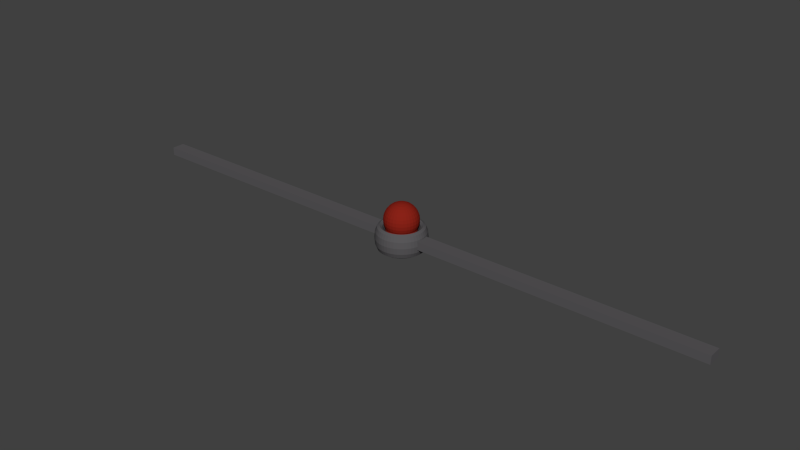 # Source: rotating_bar.blend  (saved by Blender 2.68.0; exported with 4.5.12 LTS)
import bpy
from mathutils import Matrix  # noqa: F401  (used for matrix-valued properties, if any)

bpy.ops.wm.read_factory_settings(use_empty=True)
scene = bpy.context.scene
scene.name = 'Scene'

# ---- collections
col_collection_1 = bpy.data.collections.new('Collection 1'); scene.collection.children.link(col_collection_1)

# ---- materials (node trees are filled in below, after node groups)
mat_material_001 = bpy.data.materials.new('Material.001')
mat_material_001.alpha_threshold = 0.0
mat_material_001.use_transparent_shadow = False
mat_material_001.diffuse_color = (0.1011, 0.0973, 0.1025, 1.0)
mat_material_001.roughness = 0.5
mat_material_001.line_color = (0.0, 0.0, 0.0, 1.0)
mat_material_003 = bpy.data.materials.new('Material.003')
mat_material_003.alpha_threshold = 0.0
mat_material_003.use_transparent_shadow = False
mat_material_003.diffuse_color = (0.2529, 0.01614, 0.008973, 1.0)
mat_material_003.roughness = 0.5
mat_material_003.line_color = (0.0, 0.0, 0.0, 1.0)

# ---- material node trees

# ---- world
world_world = bpy.data.worlds.new('World'); scene.world = world_world
world_world.color = (0.05088, 0.05088, 0.05088)
world_world.use_sun_shadow = False
world_world.sun_shadow_jitter_overblur = 0.0
world_world.cycles.sampling_method = 'MANUAL'
world_world.cycles.sample_map_resolution = 256

# ---- meshes
me_cube_001 = bpy.data.meshes.new('Cube.001')
me_cube_001.from_pydata([(-2.255, -0.1427, -0.08958), (-2.255, 0.1427, -0.08958), (2.255, 0.1427, -0.08958), (2.255, -0.1427, -0.08958), (-2.255, -0.1427, 0.08958), (-2.255, 0.1427, 0.08958), (2.255, 0.1427, 0.08958), (2.255, -0.1427, 0.08958)], [], [(4, 5, 1, 0), (5, 6, 2, 1), (6, 7, 3, 2), (7, 4, 0, 3), (0, 1, 2, 3), (7, 6, 5, 4)])
me_cube_001.materials.append(mat_material_001)
me_cube_001.use_remesh_preserve_volume = False
me_cube_001.use_remesh_preserve_attributes = False
me_cube_001.use_mirror_vertex_groups = False
me_cube_001.update()
me_torus = bpy.data.meshes.new('Torus')
me_torus.from_pydata([(0.5381, 0.0, -0.05973), (0.5237, 0.0, 0.07163), (0.4843, 0.0, 0.1678), (0.4305, 0.0, 0.203), (0.3767, 0.0, 0.1678), (0.3373, 0.0, 0.07163), (0.3229, 0.0, -0.05973), (0.3373, 0.0, -0.1911), (0.3767, 0.0, -0.2872), (0.4305, 0.0, -0.3224), (0.4843, 0.0, -0.2872), (0.5237, 0.0, -0.1911), (0.5335, 0.07024, -0.05973), (0.5192, 0.06836, 0.07163), (0.4802, 0.06321, 0.1678), (0.4268, 0.05619, 0.203), (0.3735, 0.04917, 0.1678), (0.3344, 0.04403, 0.07163), (0.3201, 0.04214, -0.05973), (0.3344, 0.04403, -0.1911), (0.3735, 0.04917, -0.2872), (0.4268, 0.05619, -0.3224), (0.4802, 0.06321, -0.2872), (0.5192, 0.06836, -0.1911), (0.5198, 0.1393, -0.05973), (0.5059, 0.1355, 0.07163), (0.4678, 0.1253, 0.1678), (0.4158, 0.1114, 0.203), (0.3638, 0.09749, 0.1678), (0.3258, 0.0873, 0.07163), (0.3119, 0.08357, -0.05973), (0.3258, 0.0873, -0.1911), (0.3638, 0.09749, -0.2872), (0.4158, 0.1114, -0.3224), (0.4678, 0.1253, -0.2872), (0.5059, 0.1355, -0.1911), (0.4972, 0.2059, -0.05973), (0.4838, 0.2004, 0.07163), (0.4474, 0.1853, 0.1678), (0.3977, 0.1647, 0.203), (0.348, 0.1442, 0.1678), (0.3116, 0.1291, 0.07163), (0.2983, 0.1236, -0.05973), (0.3116, 0.1291, -0.1911), (0.348, 0.1442, -0.2872), (0.3977, 0.1647, -0.3224), (0.4474, 0.1853, -0.2872), (0.4838, 0.2004, -0.1911), (0.466, 0.2691, -0.05973), (0.4535, 0.2619, 0.07163), (0.4194, 0.2422, 0.1678), (0.3728, 0.2152, 0.203), (0.3262, 0.1883, 0.1678), (0.2921, 0.1686, 0.07163), (0.2796, 0.1614, -0.05973), (0.2921, 0.1686, -0.1911), (0.3262, 0.1883, -0.2872), (0.3728, 0.2152, -0.3224), (0.4194, 0.2422, -0.2872), (0.4535, 0.2619, -0.1911), (0.4269, 0.3276, -0.05973), (0.4155, 0.3188, 0.07163), (0.3842, 0.2948, 0.1678), (0.3415, 0.2621, 0.203), (0.2988, 0.2293, 0.1678), (0.2676, 0.2053, 0.07163), (0.2562, 0.1966, -0.05973), (0.2676, 0.2053, -0.1911), (0.2988, 0.2293, -0.2872), (0.3415, 0.2621, -0.3224), (0.3842, 0.2948, -0.2872), (0.4155, 0.3188, -0.1911), (0.3805, 0.3805, -0.05973), (0.3703, 0.3703, 0.07163), (0.3425, 0.3425, 0.1678), (0.3044, 0.3044, 0.203), (0.2664, 0.2664, 0.1678), (0.2385, 0.2385, 0.07163), (0.2283, 0.2283, -0.05973), (0.2385, 0.2385, -0.1911), (0.2664, 0.2664, -0.2872), (0.3044, 0.3044, -0.3224), (0.3425, 0.3425, -0.2872), (0.3703, 0.3703, -0.1911), (0.3276, 0.4269, -0.05973), (0.3188, 0.4155, 0.07163), (0.2948, 0.3842, 0.1678), (0.2621, 0.3415, 0.203), (0.2293, 0.2988, 0.1678), (0.2053, 0.2676, 0.07163), (0.1966, 0.2562, -0.05973), (0.2053, 0.2676, -0.1911), (0.2293, 0.2988, -0.2872), (0.2621, 0.3415, -0.3224), (0.2948, 0.3842, -0.2872), (0.3188, 0.4155, -0.1911), (0.2691, 0.466, -0.05973), (0.2619, 0.4535, 0.07163), (0.2422, 0.4194, 0.1678), (0.2152, 0.3728, 0.203), (0.1883, 0.3262, 0.1678), (0.1686, 0.2921, 0.07163), (0.1614, 0.2796, -0.05973), (0.1686, 0.2921, -0.1911), (0.1883, 0.3262, -0.2872), (0.2152, 0.3728, -0.3224), (0.2422, 0.4194, -0.2872), (0.2619, 0.4535, -0.1911), (0.2059, 0.4972, -0.05973), (0.2004, 0.4838, 0.07163), (0.1853, 0.4474, 0.1678), (0.1647, 0.3977, 0.203), (0.1442, 0.348, 0.1678), (0.1291, 0.3116, 0.07163), (0.1236, 0.2983, -0.05973), (0.1291, 0.3116, -0.1911), (0.1442, 0.348, -0.2872), (0.1647, 0.3977, -0.3224), (0.1853, 0.4474, -0.2872), (0.2004, 0.4838, -0.1911), (0.1393, 0.5198, -0.05973), (0.1355, 0.5059, 0.07163), (0.1253, 0.4678, 0.1678), (0.1114, 0.4158, 0.203), (0.09749, 0.3638, 0.1678), (0.0873, 0.3258, 0.07163), (0.08357, 0.3119, -0.05973), (0.0873, 0.3258, -0.1911), (0.09749, 0.3638, -0.2872), (0.1114, 0.4158, -0.3224), (0.1253, 0.4678, -0.2872), (0.1355, 0.5059, -0.1911), (0.07024, 0.5335, -0.05973), (0.06836, 0.5192, 0.07163), (0.06321, 0.4802, 0.1678), (0.05619, 0.4268, 0.203), (0.04917, 0.3735, 0.1678), (0.04403, 0.3344, 0.07163), (0.04214, 0.3201, -0.05973), (0.04403, 0.3344, -0.1911), (0.04917, 0.3735, -0.2872), (0.05619, 0.4268, -0.3224), (0.06321, 0.4802, -0.2872), (0.06836, 0.5192, -0.1911), (2.566e-08, 0.5381, -0.05973), (5.132e-08, 0.5237, 0.07163), (5.132e-08, 0.4843, 0.1678), (3.849e-08, 0.4305, 0.203), (3.849e-08, 0.3767, 0.1678), (2.566e-08, 0.3373, 0.07163), (3.849e-08, 0.3229, -0.05973), (2.566e-08, 0.3373, -0.1911), (3.849e-08, 0.3767, -0.2872), (3.849e-08, 0.4305, -0.3224), (5.132e-08, 0.4843, -0.2872), (5.132e-08, 0.5237, -0.1911), (-0.07024, 0.5335, -0.05973), (-0.06836, 0.5192, 0.07163), (-0.06321, 0.4802, 0.1678), (-0.05619, 0.4268, 0.203), (-0.04917, 0.3735, 0.1678), (-0.04403, 0.3344, 0.07163), (-0.04214, 0.3201, -0.05973), (-0.04403, 0.3344, -0.1911), (-0.04917, 0.3735, -0.2872), (-0.05619, 0.4268, -0.3224), (-0.06321, 0.4802, -0.2872), (-0.06836, 0.5192, -0.1911), (-0.1393, 0.5198, -0.05973), (-0.1355, 0.5059, 0.07163), (-0.1253, 0.4678, 0.1678), (-0.1114, 0.4158, 0.203), (-0.09749, 0.3638, 0.1678), (-0.0873, 0.3258, 0.07163), (-0.08357, 0.3119, -0.05973), (-0.0873, 0.3258, -0.1911), (-0.09749, 0.3638, -0.2872), (-0.1114, 0.4158, -0.3224), (-0.1253, 0.4678, -0.2872), (-0.1355, 0.5059, -0.1911), (-0.2059, 0.4972, -0.05973), (-0.2004, 0.4838, 0.07163), (-0.1853, 0.4474, 0.1678), (-0.1647, 0.3977, 0.203), (-0.1442, 0.348, 0.1678), (-0.1291, 0.3116, 0.07163), (-0.1236, 0.2983, -0.05973), (-0.1291, 0.3116, -0.1911), (-0.1442, 0.348, -0.2872), (-0.1647, 0.3977, -0.3224), (-0.1853, 0.4474, -0.2872), (-0.2004, 0.4838, -0.1911), (-0.2691, 0.466, -0.05973), (-0.2619, 0.4535, 0.07163), (-0.2422, 0.4194, 0.1678), (-0.2152, 0.3728, 0.203), (-0.1883, 0.3262, 0.1678), (-0.1686, 0.2921, 0.07163), (-0.1614, 0.2796, -0.05973), (-0.1686, 0.2921, -0.1911), (-0.1883, 0.3262, -0.2872), (-0.2152, 0.3728, -0.3224), (-0.2422, 0.4194, -0.2872), (-0.2619, 0.4535, -0.1911), (-0.3276, 0.4269, -0.05973), (-0.3188, 0.4155, 0.07163), (-0.2948, 0.3842, 0.1678), (-0.2621, 0.3415, 0.203), (-0.2293, 0.2988, 0.1678), (-0.2053, 0.2676, 0.07163), (-0.1966, 0.2562, -0.05973), (-0.2053, 0.2676, -0.1911), (-0.2293, 0.2988, -0.2872), (-0.2621, 0.3415, -0.3224), (-0.2948, 0.3842, -0.2872), (-0.3188, 0.4155, -0.1911), (-0.3805, 0.3805, -0.05973), (-0.3703, 0.3703, 0.07163), (-0.3425, 0.3425, 0.1678), (-0.3044, 0.3044, 0.203), (-0.2664, 0.2664, 0.1678), (-0.2385, 0.2385, 0.07163), (-0.2283, 0.2283, -0.05973), (-0.2385, 0.2385, -0.1911), (-0.2664, 0.2664, -0.2872), (-0.3044, 0.3044, -0.3224), (-0.3425, 0.3425, -0.2872), (-0.3703, 0.3703, -0.1911), (-0.4269, 0.3276, -0.05973), (-0.4155, 0.3188, 0.07163), (-0.3842, 0.2948, 0.1678), (-0.3415, 0.2621, 0.203), (-0.2988, 0.2293, 0.1678), (-0.2676, 0.2053, 0.07163), (-0.2562, 0.1966, -0.05973), (-0.2676, 0.2053, -0.1911), (-0.2988, 0.2293, -0.2872), (-0.3415, 0.2621, -0.3224), (-0.3842, 0.2948, -0.2872), (-0.4155, 0.3188, -0.1911), (-0.466, 0.2691, -0.05973), (-0.4535, 0.2619, 0.07163), (-0.4194, 0.2422, 0.1678), (-0.3728, 0.2152, 0.203), (-0.3262, 0.1883, 0.1678), (-0.2921, 0.1686, 0.07163), (-0.2796, 0.1614, -0.05973), (-0.2921, 0.1686, -0.1911), (-0.3262, 0.1883, -0.2872), (-0.3728, 0.2152, -0.3224), (-0.4194, 0.2422, -0.2872), (-0.4535, 0.2619, -0.1911), (-0.4972, 0.2059, -0.05973), (-0.4838, 0.2004, 0.07163), (-0.4474, 0.1853, 0.1678), (-0.3977, 0.1647, 0.203), (-0.348, 0.1442, 0.1678), (-0.3116, 0.1291, 0.07163), (-0.2983, 0.1236, -0.05973), (-0.3116, 0.1291, -0.1911), (-0.348, 0.1442, -0.2872), (-0.3977, 0.1647, -0.3224), (-0.4474, 0.1853, -0.2872), (-0.4838, 0.2004, -0.1911), (-0.5198, 0.1393, -0.05973), (-0.5059, 0.1355, 0.07163), (-0.4678, 0.1253, 0.1678), (-0.4158, 0.1114, 0.203), (-0.3638, 0.09749, 0.1678), (-0.3258, 0.0873, 0.07163), (-0.3119, 0.08357, -0.05973), (-0.3258, 0.0873, -0.1911), (-0.3638, 0.09749, -0.2872), (-0.4158, 0.1114, -0.3224), (-0.4678, 0.1253, -0.2872), (-0.5059, 0.1355, -0.1911), (-0.5335, 0.07024, -0.05973), (-0.5192, 0.06836, 0.07163), (-0.4802, 0.06321, 0.1678), (-0.4268, 0.05619, 0.203), (-0.3735, 0.04917, 0.1678), (-0.3344, 0.04403, 0.07163), (-0.3201, 0.04214, -0.05973), (-0.3344, 0.04403, -0.1911), (-0.3735, 0.04917, -0.2872), (-0.4268, 0.05619, -0.3224), (-0.4802, 0.06321, -0.2872), (-0.5192, 0.06836, -0.1911), (-0.5381, 4.704e-08, -0.05973), (-0.5237, 4.578e-08, 0.07163), (-0.4843, 4.234e-08, 0.1678), (-0.4305, 3.764e-08, 0.203), (-0.3767, 3.293e-08, 0.1678), (-0.3373, 2.949e-08, 0.07163), (-0.3229, 2.823e-08, -0.05973), (-0.3373, 2.949e-08, -0.1911), (-0.3767, 3.293e-08, -0.2872), (-0.4305, 3.764e-08, -0.3224), (-0.4843, 4.234e-08, -0.2872), (-0.5237, 4.578e-08, -0.1911), (-0.5335, -0.07024, -0.05973), (-0.5192, -0.06836, 0.07163), (-0.4802, -0.06321, 0.1678), (-0.4268, -0.05619, 0.203), (-0.3735, -0.04917, 0.1678), (-0.3344, -0.04403, 0.07163), (-0.3201, -0.04214, -0.05973), (-0.3344, -0.04403, -0.1911), (-0.3735, -0.04917, -0.2872), (-0.4268, -0.05619, -0.3224), (-0.4802, -0.06321, -0.2872), (-0.5192, -0.06836, -0.1911), (-0.5198, -0.1393, -0.05973), (-0.5059, -0.1355, 0.07163), (-0.4678, -0.1253, 0.1678), (-0.4158, -0.1114, 0.203), (-0.3638, -0.09749, 0.1678), (-0.3258, -0.0873, 0.07163), (-0.3119, -0.08357, -0.05973), (-0.3258, -0.0873, -0.1911), (-0.3638, -0.09749, -0.2872), (-0.4158, -0.1114, -0.3224), (-0.4678, -0.1253, -0.2872), (-0.5059, -0.1355, -0.1911), (-0.4972, -0.2059, -0.05973), (-0.4838, -0.2004, 0.07163), (-0.4474, -0.1853, 0.1678), (-0.3977, -0.1647, 0.203), (-0.348, -0.1442, 0.1678), (-0.3116, -0.1291, 0.07163), (-0.2983, -0.1236, -0.05973), (-0.3116, -0.1291, -0.1911), (-0.348, -0.1442, -0.2872), (-0.3977, -0.1647, -0.3224), (-0.4474, -0.1853, -0.2872), (-0.4838, -0.2004, -0.1911), (-0.466, -0.2691, -0.05973), (-0.4535, -0.2619, 0.07163), (-0.4194, -0.2422, 0.1678), (-0.3728, -0.2152, 0.203), (-0.3262, -0.1883, 0.1678), (-0.2921, -0.1686, 0.07163), (-0.2796, -0.1614, -0.05973), (-0.2921, -0.1686, -0.1911), (-0.3262, -0.1883, -0.2872), (-0.3728, -0.2152, -0.3224), (-0.4194, -0.2422, -0.2872), (-0.4535, -0.2619, -0.1911), (-0.4269, -0.3276, -0.05973), (-0.4155, -0.3188, 0.07163), (-0.3842, -0.2948, 0.1678), (-0.3415, -0.2621, 0.203), (-0.2988, -0.2293, 0.1678), (-0.2676, -0.2053, 0.07163), (-0.2562, -0.1966, -0.05973), (-0.2676, -0.2053, -0.1911), (-0.2988, -0.2293, -0.2872), (-0.3415, -0.2621, -0.3224), (-0.3842, -0.2948, -0.2872), (-0.4155, -0.3188, -0.1911), (-0.3805, -0.3805, -0.05973), (-0.3703, -0.3703, 0.07163), (-0.3425, -0.3425, 0.1678), (-0.3044, -0.3044, 0.203), (-0.2664, -0.2664, 0.1678), (-0.2385, -0.2385, 0.07163), (-0.2283, -0.2283, -0.05973), (-0.2385, -0.2385, -0.1911), (-0.2664, -0.2664, -0.2872), (-0.3044, -0.3044, -0.3224), (-0.3425, -0.3425, -0.2872), (-0.3703, -0.3703, -0.1911), (-0.3276, -0.4269, -0.05973), (-0.3188, -0.4155, 0.07163), (-0.2948, -0.3842, 0.1678), (-0.2621, -0.3415, 0.203), (-0.2293, -0.2988, 0.1678), (-0.2053, -0.2676, 0.07163), (-0.1966, -0.2562, -0.05973), (-0.2053, -0.2676, -0.1911), (-0.2293, -0.2988, -0.2872), (-0.2621, -0.3415, -0.3224), (-0.2948, -0.3842, -0.2872), (-0.3188, -0.4155, -0.1911), (-0.2691, -0.466, -0.05973), (-0.2619, -0.4535, 0.07163), (-0.2422, -0.4194, 0.1678), (-0.2152, -0.3728, 0.203), (-0.1883, -0.3262, 0.1678), (-0.1686, -0.2921, 0.07163), (-0.1614, -0.2796, -0.05973), (-0.1686, -0.2921, -0.1911), (-0.1883, -0.3262, -0.2872), (-0.2152, -0.3728, -0.3224), (-0.2422, -0.4194, -0.2872), (-0.2619, -0.4535, -0.1911), (-0.2059, -0.4972, -0.05973), (-0.2004, -0.4838, 0.07163), (-0.1853, -0.4474, 0.1678), (-0.1647, -0.3977, 0.203), (-0.1442, -0.348, 0.1678), (-0.1291, -0.3116, 0.07163), (-0.1236, -0.2983, -0.05973), (-0.1291, -0.3116, -0.1911), (-0.1442, -0.348, -0.2872), (-0.1647, -0.3977, -0.3224), (-0.1853, -0.4474, -0.2872), (-0.2004, -0.4838, -0.1911), (-0.1393, -0.5198, -0.05973), (-0.1355, -0.5059, 0.07163), (-0.1253, -0.4678, 0.1678), (-0.1114, -0.4158, 0.203), (-0.09749, -0.3638, 0.1678), (-0.0873, -0.3258, 0.07163), (-0.08357, -0.3119, -0.05973), (-0.0873, -0.3258, -0.1911), (-0.09749, -0.3638, -0.2872), (-0.1114, -0.4158, -0.3224), (-0.1253, -0.4678, -0.2872), (-0.1355, -0.5059, -0.1911), (-0.07024, -0.5335, -0.05973), (-0.06836, -0.5192, 0.07163), (-0.06322, -0.4802, 0.1678), (-0.05619, -0.4268, 0.203), (-0.04917, -0.3735, 0.1678), (-0.04403, -0.3344, 0.07163), (-0.04214, -0.3201, -0.05973), (-0.04403, -0.3344, -0.1911), (-0.04917, -0.3735, -0.2872), (-0.05619, -0.4268, -0.3224), (-0.06322, -0.4802, -0.2872), (-0.06836, -0.5192, -0.1911), (2.566e-08, -0.5381, -0.05973), (5.132e-08, -0.5237, 0.07163), (5.132e-08, -0.4843, 0.1678), (3.849e-08, -0.4305, 0.203), (3.849e-08, -0.3767, 0.1678), (2.566e-08, -0.3373, 0.07163), (3.849e-08, -0.3229, -0.05973), (2.566e-08, -0.3373, -0.1911), (3.849e-08, -0.3767, -0.2872), (3.849e-08, -0.4305, -0.3224), (5.132e-08, -0.4843, -0.2872), (5.132e-08, -0.5237, -0.1911), (0.07024, -0.5335, -0.05973), (0.06836, -0.5192, 0.07163), (0.06321, -0.4802, 0.1678), (0.05619, -0.4268, 0.203), (0.04917, -0.3735, 0.1678), (0.04403, -0.3344, 0.07163), (0.04214, -0.3201, -0.05973), (0.04403, -0.3344, -0.1911), (0.04917, -0.3735, -0.2872), (0.05619, -0.4268, -0.3224), (0.06321, -0.4802, -0.2872), (0.06836, -0.5192, -0.1911), (0.1393, -0.5198, -0.05973), (0.1355, -0.5059, 0.07163), (0.1253, -0.4678, 0.1678), (0.1114, -0.4158, 0.203), (0.09749, -0.3638, 0.1678), (0.0873, -0.3258, 0.07163), (0.08357, -0.3119, -0.05973), (0.0873, -0.3258, -0.1911), (0.09749, -0.3638, -0.2872), (0.1114, -0.4158, -0.3224), (0.1253, -0.4678, -0.2872), (0.1355, -0.5059, -0.1911), (0.2059, -0.4972, -0.05973), (0.2004, -0.4838, 0.07163), (0.1853, -0.4474, 0.1678), (0.1647, -0.3977, 0.203), (0.1442, -0.348, 0.1678), (0.1291, -0.3116, 0.07163), (0.1236, -0.2983, -0.05973), (0.1291, -0.3116, -0.1911), (0.1442, -0.348, -0.2872), (0.1647, -0.3977, -0.3224), (0.1853, -0.4474, -0.2872), (0.2004, -0.4838, -0.1911), (0.2691, -0.466, -0.05973), (0.2619, -0.4535, 0.07163), (0.2422, -0.4194, 0.1678), (0.2152, -0.3728, 0.203), (0.1883, -0.3262, 0.1678), (0.1686, -0.2921, 0.07163), (0.1614, -0.2796, -0.05973), (0.1686, -0.2921, -0.1911), (0.1883, -0.3262, -0.2872), (0.2152, -0.3728, -0.3224), (0.2422, -0.4194, -0.2872), (0.2619, -0.4535, -0.1911), (0.3276, -0.4269, -0.05973), (0.3188, -0.4155, 0.07163), (0.2948, -0.3842, 0.1678), (0.2621, -0.3415, 0.203), (0.2293, -0.2988, 0.1678), (0.2053, -0.2676, 0.07163), (0.1966, -0.2562, -0.05973), (0.2053, -0.2676, -0.1911), (0.2293, -0.2988, -0.2872), (0.2621, -0.3415, -0.3224), (0.2948, -0.3842, -0.2872), (0.3188, -0.4155, -0.1911), (0.3805, -0.3805, -0.05973), (0.3703, -0.3703, 0.07163), (0.3425, -0.3425, 0.1678), (0.3044, -0.3044, 0.203), (0.2664, -0.2664, 0.1678), (0.2385, -0.2385, 0.07163), (0.2283, -0.2283, -0.05973), (0.2385, -0.2385, -0.1911), (0.2664, -0.2664, -0.2872), (0.3044, -0.3044, -0.3224), (0.3425, -0.3425, -0.2872), (0.3703, -0.3703, -0.1911), (0.4269, -0.3276, -0.05973), (0.4155, -0.3188, 0.07163), (0.3842, -0.2948, 0.1678), (0.3415, -0.2621, 0.203), (0.2988, -0.2293, 0.1678), (0.2676, -0.2053, 0.07163), (0.2562, -0.1966, -0.05973), (0.2676, -0.2053, -0.1911), (0.2988, -0.2293, -0.2872), (0.3415, -0.2621, -0.3224), (0.3842, -0.2948, -0.2872), (0.4155, -0.3188, -0.1911), (0.466, -0.2691, -0.05973), (0.4535, -0.2619, 0.07163), (0.4194, -0.2422, 0.1678), (0.3728, -0.2152, 0.203), (0.3262, -0.1883, 0.1678), (0.2921, -0.1686, 0.07163), (0.2796, -0.1614, -0.05973), (0.2921, -0.1686, -0.1911), (0.3262, -0.1883, -0.2872), (0.3728, -0.2152, -0.3224), (0.4194, -0.2422, -0.2872), (0.4535, -0.2619, -0.1911), (0.4972, -0.2059, -0.05973), (0.4838, -0.2004, 0.07163), (0.4474, -0.1853, 0.1678), (0.3977, -0.1647, 0.203), (0.348, -0.1442, 0.1678), (0.3116, -0.1291, 0.07163), (0.2983, -0.1236, -0.05973), (0.3116, -0.1291, -0.1911), (0.348, -0.1442, -0.2872), (0.3977, -0.1647, -0.3224), (0.4474, -0.1853, -0.2872), (0.4838, -0.2004, -0.1911), (0.5198, -0.1393, -0.05973), (0.5059, -0.1355, 0.07163), (0.4678, -0.1253, 0.1678), (0.4158, -0.1114, 0.203), (0.3638, -0.09749, 0.1678), (0.3258, -0.0873, 0.07163), (0.3119, -0.08357, -0.05973), (0.3258, -0.0873, -0.1911), (0.3638, -0.09749, -0.2872), (0.4158, -0.1114, -0.3224), (0.4678, -0.1253, -0.2872), (0.5059, -0.1355, -0.1911), (0.5335, -0.07024, -0.05973), (0.5192, -0.06836, 0.07163), (0.4802, -0.06321, 0.1678), (0.4268, -0.05619, 0.203), (0.3735, -0.04917, 0.1678), (0.3344, -0.04403, 0.07163), (0.3201, -0.04214, -0.05973), (0.3344, -0.04403, -0.1911), (0.3735, -0.04917, -0.2872), (0.4268, -0.05619, -0.3224), (0.4802, -0.06321, -0.2872), (0.5192, -0.06836, -0.1911)], [], [(0, 12, 13, 1), (1, 13, 14, 2), (2, 14, 15, 3), (3, 15, 16, 4), (4, 16, 17, 5), (5, 17, 18, 6), (6, 18, 19, 7), (7, 19, 20, 8), (8, 20, 21, 9), (9, 21, 22, 10), (10, 22, 23, 11), (0, 11, 23, 12), (12, 24, 25, 13), (13, 25, 26, 14), (14, 26, 27, 15), (15, 27, 28, 16), (16, 28, 29, 17), (17, 29, 30, 18), (18, 30, 31, 19), (19, 31, 32, 20), (20, 32, 33, 21), (21, 33, 34, 22), (22, 34, 35, 23), (23, 35, 24, 12), (24, 36, 37, 25), (25, 37, 38, 26), (26, 38, 39, 27), (27, 39, 40, 28), (28, 40, 41, 29), (29, 41, 42, 30), (30, 42, 43, 31), (31, 43, 44, 32), (32, 44, 45, 33), (33, 45, 46, 34), (34, 46, 47, 35), (35, 47, 36, 24), (36, 48, 49, 37), (37, 49, 50, 38), (38, 50, 51, 39), (39, 51, 52, 40), (40, 52, 53, 41), (41, 53, 54, 42), (42, 54, 55, 43), (43, 55, 56, 44), (44, 56, 57, 45), (45, 57, 58, 46), (46, 58, 59, 47), (47, 59, 48, 36), (48, 60, 61, 49), (49, 61, 62, 50), (50, 62, 63, 51), (51, 63, 64, 52), (52, 64, 65, 53), (53, 65, 66, 54), (54, 66, 67, 55), (55, 67, 68, 56), (56, 68, 69, 57), (57, 69, 70, 58), (58, 70, 71, 59), (59, 71, 60, 48), (60, 72, 73, 61), (61, 73, 74, 62), (62, 74, 75, 63), (63, 75, 76, 64), (64, 76, 77, 65), (65, 77, 78, 66), (66, 78, 79, 67), (67, 79, 80, 68), (68, 80, 81, 69), (69, 81, 82, 70), (70, 82, 83, 71), (71, 83, 72, 60), (72, 84, 85, 73), (73, 85, 86, 74), (74, 86, 87, 75), (75, 87, 88, 76), (76, 88, 89, 77), (77, 89, 90, 78), (78, 90, 91, 79), (79, 91, 92, 80), (80, 92, 93, 81), (81, 93, 94, 82), (82, 94, 95, 83), (83, 95, 84, 72), (84, 96, 97, 85), (85, 97, 98, 86), (86, 98, 99, 87), (87, 99, 100, 88), (88, 100, 101, 89), (89, 101, 102, 90), (90, 102, 103, 91), (91, 103, 104, 92), (92, 104, 105, 93), (93, 105, 106, 94), (94, 106, 107, 95), (95, 107, 96, 84), (96, 108, 109, 97), (97, 109, 110, 98), (98, 110, 111, 99), (99, 111, 112, 100), (100, 112, 113, 101), (101, 113, 114, 102), (102, 114, 115, 103), (103, 115, 116, 104), (104, 116, 117, 105), (105, 117, 118, 106), (106, 118, 119, 107), (107, 119, 108, 96), (108, 120, 121, 109), (109, 121, 122, 110), (110, 122, 123, 111), (111, 123, 124, 112), (112, 124, 125, 113), (113, 125, 126, 114), (114, 126, 127, 115), (115, 127, 128, 116), (116, 128, 129, 117), (117, 129, 130, 118), (118, 130, 131, 119), (119, 131, 120, 108), (120, 132, 133, 121), (121, 133, 134, 122), (122, 134, 135, 123), (123, 135, 136, 124), (124, 136, 137, 125), (125, 137, 138, 126), (126, 138, 139, 127), (127, 139, 140, 128), (128, 140, 141, 129), (129, 141, 142, 130), (130, 142, 143, 131), (131, 143, 132, 120), (132, 144, 145, 133), (133, 145, 146, 134), (134, 146, 147, 135), (135, 147, 148, 136), (136, 148, 149, 137), (137, 149, 150, 138), (138, 150, 151, 139), (139, 151, 152, 140), (140, 152, 153, 141), (141, 153, 154, 142), (142, 154, 155, 143), (143, 155, 144, 132), (144, 156, 157, 145), (145, 157, 158, 146), (146, 158, 159, 147), (147, 159, 160, 148), (148, 160, 161, 149), (149, 161, 162, 150), (150, 162, 163, 151), (151, 163, 164, 152), (152, 164, 165, 153), (153, 165, 166, 154), (154, 166, 167, 155), (155, 167, 156, 144), (156, 168, 169, 157), (157, 169, 170, 158), (158, 170, 171, 159), (159, 171, 172, 160), (160, 172, 173, 161), (161, 173, 174, 162), (162, 174, 175, 163), (163, 175, 176, 164), (164, 176, 177, 165), (165, 177, 178, 166), (166, 178, 179, 167), (167, 179, 168, 156), (168, 180, 181, 169), (169, 181, 182, 170), (170, 182, 183, 171), (171, 183, 184, 172), (172, 184, 185, 173), (173, 185, 186, 174), (174, 186, 187, 175), (175, 187, 188, 176), (176, 188, 189, 177), (177, 189, 190, 178), (178, 190, 191, 179), (179, 191, 180, 168), (180, 192, 193, 181), (181, 193, 194, 182), (182, 194, 195, 183), (183, 195, 196, 184), (184, 196, 197, 185), (185, 197, 198, 186), (186, 198, 199, 187), (187, 199, 200, 188), (188, 200, 201, 189), (189, 201, 202, 190), (190, 202, 203, 191), (191, 203, 192, 180), (192, 204, 205, 193), (193, 205, 206, 194), (194, 206, 207, 195), (195, 207, 208, 196), (196, 208, 209, 197), (197, 209, 210, 198), (198, 210, 211, 199), (199, 211, 212, 200), (200, 212, 213, 201), (201, 213, 214, 202), (202, 214, 215, 203), (203, 215, 204, 192), (204, 216, 217, 205), (205, 217, 218, 206), (206, 218, 219, 207), (207, 219, 220, 208), (208, 220, 221, 209), (209, 221, 222, 210), (210, 222, 223, 211), (211, 223, 224, 212), (212, 224, 225, 213), (213, 225, 226, 214), (214, 226, 227, 215), (215, 227, 216, 204), (216, 228, 229, 217), (217, 229, 230, 218), (218, 230, 231, 219), (219, 231, 232, 220), (220, 232, 233, 221), (221, 233, 234, 222), (222, 234, 235, 223), (223, 235, 236, 224), (224, 236, 237, 225), (225, 237, 238, 226), (226, 238, 239, 227), (227, 239, 228, 216), (228, 240, 241, 229), (229, 241, 242, 230), (230, 242, 243, 231), (231, 243, 244, 232), (232, 244, 245, 233), (233, 245, 246, 234), (234, 246, 247, 235), (235, 247, 248, 236), (236, 248, 249, 237), (237, 249, 250, 238), (238, 250, 251, 239), (239, 251, 240, 228), (240, 252, 253, 241), (241, 253, 254, 242), (242, 254, 255, 243), (243, 255, 256, 244), (244, 256, 257, 245), (245, 257, 258, 246), (246, 258, 259, 247), (247, 259, 260, 248), (248, 260, 261, 249), (249, 261, 262, 250), (250, 262, 263, 251), (251, 263, 252, 240), (252, 264, 265, 253), (253, 265, 266, 254), (254, 266, 267, 255), (255, 267, 268, 256), (256, 268, 269, 257), (257, 269, 270, 258), (258, 270, 271, 259), (259, 271, 272, 260), (260, 272, 273, 261), (261, 273, 274, 262), (262, 274, 275, 263), (263, 275, 264, 252), (264, 276, 277, 265), (265, 277, 278, 266), (266, 278, 279, 267), (267, 279, 280, 268), (268, 280, 281, 269), (269, 281, 282, 270), (270, 282, 283, 271), (271, 283, 284, 272), (272, 284, 285, 273), (273, 285, 286, 274), (274, 286, 287, 275), (275, 287, 276, 264), (276, 288, 289, 277), (277, 289, 290, 278), (278, 290, 291, 279), (279, 291, 292, 280), (280, 292, 293, 281), (281, 293, 294, 282), (282, 294, 295, 283), (283, 295, 296, 284), (284, 296, 297, 285), (285, 297, 298, 286), (286, 298, 299, 287), (287, 299, 288, 276), (288, 300, 301, 289), (289, 301, 302, 290), (290, 302, 303, 291), (291, 303, 304, 292), (292, 304, 305, 293), (293, 305, 306, 294), (294, 306, 307, 295), (295, 307, 308, 296), (296, 308, 309, 297), (297, 309, 310, 298), (298, 310, 311, 299), (299, 311, 300, 288), (300, 312, 313, 301), (301, 313, 314, 302), (302, 314, 315, 303), (303, 315, 316, 304), (304, 316, 317, 305), (305, 317, 318, 306), (306, 318, 319, 307), (307, 319, 320, 308), (308, 320, 321, 309), (309, 321, 322, 310), (310, 322, 323, 311), (311, 323, 312, 300), (312, 324, 325, 313), (313, 325, 326, 314), (314, 326, 327, 315), (315, 327, 328, 316), (316, 328, 329, 317), (317, 329, 330, 318), (318, 330, 331, 319), (319, 331, 332, 320), (320, 332, 333, 321), (321, 333, 334, 322), (322, 334, 335, 323), (323, 335, 324, 312), (324, 336, 337, 325), (325, 337, 338, 326), (326, 338, 339, 327), (327, 339, 340, 328), (328, 340, 341, 329), (329, 341, 342, 330), (330, 342, 343, 331), (331, 343, 344, 332), (332, 344, 345, 333), (333, 345, 346, 334), (334, 346, 347, 335), (335, 347, 336, 324), (336, 348, 349, 337), (337, 349, 350, 338), (338, 350, 351, 339), (339, 351, 352, 340), (340, 352, 353, 341), (341, 353, 354, 342), (342, 354, 355, 343), (343, 355, 356, 344), (344, 356, 357, 345), (345, 357, 358, 346), (346, 358, 359, 347), (347, 359, 348, 336), (348, 360, 361, 349), (349, 361, 362, 350), (350, 362, 363, 351), (351, 363, 364, 352), (352, 364, 365, 353), (353, 365, 366, 354), (354, 366, 367, 355), (355, 367, 368, 356), (356, 368, 369, 357), (357, 369, 370, 358), (358, 370, 371, 359), (359, 371, 360, 348), (360, 372, 373, 361), (361, 373, 374, 362), (362, 374, 375, 363), (363, 375, 376, 364), (364, 376, 377, 365), (365, 377, 378, 366), (366, 378, 379, 367), (367, 379, 380, 368), (368, 380, 381, 369), (369, 381, 382, 370), (370, 382, 383, 371), (371, 383, 372, 360), (372, 384, 385, 373), (373, 385, 386, 374), (374, 386, 387, 375), (375, 387, 388, 376), (376, 388, 389, 377), (377, 389, 390, 378), (378, 390, 391, 379), (379, 391, 392, 380), (380, 392, 393, 381), (381, 393, 394, 382), (382, 394, 395, 383), (383, 395, 384, 372), (384, 396, 397, 385), (385, 397, 398, 386), (386, 398, 399, 387), (387, 399, 400, 388), (388, 400, 401, 389), (389, 401, 402, 390), (390, 402, 403, 391), (391, 403, 404, 392), (392, 404, 405, 393), (393, 405, 406, 394), (394, 406, 407, 395), (395, 407, 396, 384), (396, 408, 409, 397), (397, 409, 410, 398), (398, 410, 411, 399), (399, 411, 412, 400), (400, 412, 413, 401), (401, 413, 414, 402), (402, 414, 415, 403), (403, 415, 416, 404), (404, 416, 417, 405), (405, 417, 418, 406), (406, 418, 419, 407), (407, 419, 408, 396), (408, 420, 421, 409), (409, 421, 422, 410), (410, 422, 423, 411), (411, 423, 424, 412), (412, 424, 425, 413), (413, 425, 426, 414), (414, 426, 427, 415), (415, 427, 428, 416), (416, 428, 429, 417), (417, 429, 430, 418), (418, 430, 431, 419), (419, 431, 420, 408), (420, 432, 433, 421), (421, 433, 434, 422), (422, 434, 435, 423), (423, 435, 436, 424), (424, 436, 437, 425), (425, 437, 438, 426), (426, 438, 439, 427), (427, 439, 440, 428), (428, 440, 441, 429), (429, 441, 442, 430), (430, 442, 443, 431), (431, 443, 432, 420), (432, 444, 445, 433), (433, 445, 446, 434), (434, 446, 447, 435), (435, 447, 448, 436), (436, 448, 449, 437), (437, 449, 450, 438), (438, 450, 451, 439), (439, 451, 452, 440), (440, 452, 453, 441), (441, 453, 454, 442), (442, 454, 455, 443), (443, 455, 444, 432), (444, 456, 457, 445), (445, 457, 458, 446), (446, 458, 459, 447), (447, 459, 460, 448), (448, 460, 461, 449), (449, 461, 462, 450), (450, 462, 463, 451), (451, 463, 464, 452), (452, 464, 465, 453), (453, 465, 466, 454), (454, 466, 467, 455), (455, 467, 456, 444), (456, 468, 469, 457), (457, 469, 470, 458), (458, 470, 471, 459), (459, 471, 472, 460), (460, 472, 473, 461), (461, 473, 474, 462), (462, 474, 475, 463), (463, 475, 476, 464), (464, 476, 477, 465), (465, 477, 478, 466), (466, 478, 479, 467), (467, 479, 468, 456), (468, 480, 481, 469), (469, 481, 482, 470), (470, 482, 483, 471), (471, 483, 484, 472), (472, 484, 485, 473), (473, 485, 486, 474), (474, 486, 487, 475), (475, 487, 488, 476), (476, 488, 489, 477), (477, 489, 490, 478), (478, 490, 491, 479), (479, 491, 480, 468), (480, 492, 493, 481), (481, 493, 494, 482), (482, 494, 495, 483), (483, 495, 496, 484), (484, 496, 497, 485), (485, 497, 498, 486), (486, 498, 499, 487), (487, 499, 500, 488), (488, 500, 501, 489), (489, 501, 502, 490), (490, 502, 503, 491), (491, 503, 492, 480), (492, 504, 505, 493), (493, 505, 506, 494), (494, 506, 507, 495), (495, 507, 508, 496), (496, 508, 509, 497), (497, 509, 510, 498), (498, 510, 511, 499), (499, 511, 512, 500), (500, 512, 513, 501), (501, 513, 514, 502), (502, 514, 515, 503), (503, 515, 504, 492), (504, 516, 517, 505), (505, 517, 518, 506), (506, 518, 519, 507), (507, 519, 520, 508), (508, 520, 521, 509), (509, 521, 522, 510), (510, 522, 523, 511), (511, 523, 524, 512), (512, 524, 525, 513), (513, 525, 526, 514), (514, 526, 527, 515), (515, 527, 516, 504), (516, 528, 529, 517), (517, 529, 530, 518), (518, 530, 531, 519), (519, 531, 532, 520), (520, 532, 533, 521), (521, 533, 534, 522), (522, 534, 535, 523), (523, 535, 536, 524), (524, 536, 537, 525), (525, 537, 538, 526), (526, 538, 539, 527), (527, 539, 528, 516), (528, 540, 541, 529), (529, 541, 542, 530), (530, 542, 543, 531), (531, 543, 544, 532), (532, 544, 545, 533), (533, 545, 546, 534), (534, 546, 547, 535), (535, 547, 548, 536), (536, 548, 549, 537), (537, 549, 550, 538), (538, 550, 551, 539), (539, 551, 540, 528), (540, 552, 553, 541), (541, 553, 554, 542), (542, 554, 555, 543), (543, 555, 556, 544), (544, 556, 557, 545), (545, 557, 558, 546), (546, 558, 559, 547), (547, 559, 560, 548), (548, 560, 561, 549), (549, 561, 562, 550), (550, 562, 563, 551), (551, 563, 552, 540), (552, 564, 565, 553), (553, 565, 566, 554), (554, 566, 567, 555), (555, 567, 568, 556), (556, 568, 569, 557), (557, 569, 570, 558), (558, 570, 571, 559), (559, 571, 572, 560), (560, 572, 573, 561), (561, 573, 574, 562), (562, 574, 575, 563), (563, 575, 564, 552), (564, 0, 1, 565), (565, 1, 2, 566), (566, 2, 3, 567), (567, 3, 4, 568), (568, 4, 5, 569), (569, 5, 6, 570), (570, 6, 7, 571), (571, 7, 8, 572), (572, 8, 9, 573), (573, 9, 10, 574), (574, 10, 11, 575), (575, 11, 0, 564)])
me_torus.materials.append(mat_material_001)
me_torus.use_remesh_preserve_volume = False
me_torus.use_remesh_preserve_attributes = False
me_torus.use_mirror_vertex_groups = False
me_torus.update()
me_sphere = bpy.data.meshes.new('Sphere')
me_sphere.from_pydata([(0.0711, 0.0, -0.03739), (0.1395, 0.0, -0.01665), (0.2025, 0.0, 0.01703), (0.2577, 0.0, 0.06235), (0.303, 0.0, 0.1176), (0.3367, 0.0, 0.1806), (0.3574, 0.0, 0.2489), (0.3644, 0.0, 0.32), (0.3574, 0.0, 0.3911), (0.3367, 0.0, 0.4595), (0.303, 0.0, 0.5225), (0.2577, 0.0, 0.5777), (0.2025, 0.0, 0.6231), (0.1395, 0.0, 0.6567), (0.0711, 0.0, 0.6775), (0.06973, -0.01387, -0.03739), (0.1368, -0.02721, -0.01665), (0.1986, -0.0395, 0.01703), (0.2527, -0.05027, 0.06235), (0.2972, -0.05912, 0.1176), (0.3302, -0.06569, 0.1806), (0.3506, -0.06973, 0.2489), (0.3574, -0.0711, 0.32), (0.3506, -0.06973, 0.3911), (0.3302, -0.06569, 0.4595), (0.2972, -0.05912, 0.5225), (0.2527, -0.05027, 0.5777), (0.1986, -0.0395, 0.6231), (0.1368, -0.02721, 0.6567), (0.06973, -0.01387, 0.6775), (0.06569, -0.02721, -0.03739), (0.1288, -0.05337, -0.01665), (0.1871, -0.07748, 0.01703), (0.2381, -0.09862, 0.06235), (0.28, -0.116, 0.1176), (0.3111, -0.1288, 0.1806), (0.3302, -0.1368, 0.2489), (0.3367, -0.1395, 0.32), (0.3302, -0.1368, 0.3911), (0.3111, -0.1288, 0.4595), (0.28, -0.116, 0.5225), (0.2381, -0.09862, 0.5777), (0.1871, -0.07748, 0.6231), (0.1288, -0.05337, 0.6567), (0.06569, -0.02721, 0.6775), (0.05912, -0.0395, -0.03739), (0.116, -0.07748, -0.01665), (0.1683, -0.1125, 0.01703), (0.2143, -0.1432, 0.06235), (0.2519, -0.1683, 0.1176), (0.28, -0.1871, 0.1806), (0.2972, -0.1986, 0.2489), (0.303, -0.2025, 0.32), (0.2972, -0.1986, 0.3911), (0.28, -0.1871, 0.4595), (0.2519, -0.1683, 0.5225), (0.2143, -0.1432, 0.5777), (0.1683, -0.1125, 0.6231), (0.116, -0.07748, 0.6567), (0.05912, -0.0395, 0.6775), (0.05027, -0.05027, -0.03739), (0.09862, -0.09862, -0.01665), (0.1432, -0.1432, 0.01703), (0.1822, -0.1822, 0.06235), (0.2143, -0.2143, 0.1176), (0.2381, -0.2381, 0.1806), (0.2527, -0.2527, 0.2489), (0.2577, -0.2577, 0.32), (0.2527, -0.2527, 0.3911), (0.2381, -0.2381, 0.4595), (0.2143, -0.2143, 0.5225), (0.1822, -0.1822, 0.5777), (0.1432, -0.1432, 0.6231), (0.09862, -0.09862, 0.6567), (0.05027, -0.05027, 0.6775), (0.0395, -0.05912, -0.03739), (0.07748, -0.116, -0.01665), (0.1125, -0.1683, 0.01703), (0.1432, -0.2143, 0.06235), (0.1683, -0.2519, 0.1176), (0.1871, -0.28, 0.1806), (0.1986, -0.2972, 0.2489), (0.2025, -0.303, 0.32), (0.1986, -0.2972, 0.3911), (0.1871, -0.28, 0.4595), (0.1683, -0.2519, 0.5225), (0.1432, -0.2143, 0.5777), (0.1125, -0.1683, 0.6231), (0.07748, -0.116, 0.6567), (0.0395, -0.05912, 0.6775), (0.02721, -0.06569, -0.03739), (0.05337, -0.1288, -0.01665), (0.07748, -0.1871, 0.01703), (0.09862, -0.2381, 0.06235), (0.116, -0.28, 0.1176), (0.1288, -0.3111, 0.1806), (0.1368, -0.3302, 0.2489), (0.1395, -0.3367, 0.32), (0.1368, -0.3302, 0.3911), (0.1288, -0.3111, 0.4595), (0.116, -0.28, 0.5225), (0.09862, -0.2381, 0.5777), (0.07748, -0.1871, 0.6231), (0.05337, -0.1288, 0.6567), (0.02721, -0.06569, 0.6775), (0.01387, -0.06973, -0.03739), (0.02721, -0.1368, -0.01665), (0.0395, -0.1986, 0.01703), (0.05027, -0.2527, 0.06235), (0.05912, -0.2972, 0.1176), (0.06569, -0.3302, 0.1806), (0.06973, -0.3506, 0.2489), (0.0711, -0.3574, 0.32), (0.06973, -0.3506, 0.3911), (0.06569, -0.3302, 0.4595), (0.05912, -0.2972, 0.5225), (0.05027, -0.2527, 0.5777), (0.0395, -0.1986, 0.6231), (0.02721, -0.1368, 0.6567), (0.01387, -0.06973, 0.6775), (-1.255e-07, -0.0711, -0.03739), (-1.323e-07, -0.1395, -0.01665), (-1.323e-07, -0.2025, 0.01703), (-1.459e-07, -0.2577, 0.06235), (-1.513e-07, -0.303, 0.1176), (-1.35e-07, -0.3367, 0.1806), (-1.731e-07, -0.3574, 0.2489), (-1.242e-07, -0.3644, 0.32), (-1.731e-07, -0.3574, 0.3911), (-1.242e-07, -0.3367, 0.4595), (-1.513e-07, -0.303, 0.5225), (-1.459e-07, -0.2577, 0.5777), (-1.432e-07, -0.2025, 0.6231), (-1.296e-07, -0.1395, 0.6567), (-1.147e-07, -0.0711, 0.6775), (-0.01387, -0.06973, -0.03739), (-0.02721, -0.1368, -0.01665), (-0.0395, -0.1986, 0.01703), (-0.05027, -0.2527, 0.06235), (-0.05912, -0.2972, 0.1176), (-0.06569, -0.3302, 0.1806), (-0.06973, -0.3506, 0.2489), (-0.0711, -0.3574, 0.32), (-0.06973, -0.3506, 0.3911), (-0.06569, -0.3302, 0.4595), (-0.05912, -0.2972, 0.5225), (-0.05027, -0.2527, 0.5777), (-0.0395, -0.1986, 0.6231), (-0.02721, -0.1368, 0.6567), (-0.01387, -0.06973, 0.6775), (-0.02721, -0.06569, -0.03739), (-0.05337, -0.1288, -0.01665), (-0.07748, -0.1871, 0.01703), (-0.09862, -0.2381, 0.06235), (-0.116, -0.28, 0.1176), (-0.1288, -0.3111, 0.1806), (-0.1368, -0.3302, 0.2489), (-0.1395, -0.3367, 0.32), (-0.1368, -0.3302, 0.3911), (-0.1288, -0.3111, 0.4595), (-0.116, -0.28, 0.5225), (-0.09862, -0.2381, 0.5777), (-0.07748, -0.1871, 0.6231), (-0.05337, -0.1288, 0.6567), (-0.02721, -0.06569, 0.6775), (-0.0395, -0.05912, -0.03739), (-0.07748, -0.116, -0.01665), (-0.1125, -0.1683, 0.01703), (-0.1432, -0.2143, 0.06235), (-0.1683, -0.2519, 0.1176), (-0.1871, -0.28, 0.1806), (-0.1986, -0.2972, 0.2489), (-0.2025, -0.303, 0.32), (-0.1986, -0.2972, 0.3911), (-0.1871, -0.28, 0.4595), (-0.1683, -0.2519, 0.5225), (-0.1432, -0.2143, 0.5777), (-0.1125, -0.1683, 0.6231), (-0.07748, -0.116, 0.6567), (-0.0395, -0.05912, 0.6775), (-0.05027, -0.05027, -0.03739), (-0.09862, -0.09862, -0.01665), (-0.1432, -0.1432, 0.01703), (-0.1822, -0.1822, 0.06235), (-0.2143, -0.2143, 0.1176), (-0.2381, -0.2381, 0.1806), (-0.2527, -0.2527, 0.2489), (-0.2577, -0.2577, 0.32), (-0.2527, -0.2527, 0.3911), (-0.2381, -0.2381, 0.4595), (-0.2143, -0.2143, 0.5225), (-0.1822, -0.1822, 0.5777), (-0.1432, -0.1432, 0.6231), (-0.09862, -0.09862, 0.6567), (-0.05027, -0.05027, 0.6775), (-0.05912, -0.0395, -0.03739), (-0.116, -0.07748, -0.01665), (-0.1683, -0.1125, 0.01703), (-0.2143, -0.1432, 0.06235), (-0.2519, -0.1683, 0.1176), (-0.28, -0.1871, 0.1806), (-0.2972, -0.1986, 0.2489), (-0.303, -0.2025, 0.32), (-0.2972, -0.1986, 0.3911), (-0.28, -0.1871, 0.4595), (-0.2519, -0.1683, 0.5225), (-0.2143, -0.1432, 0.5777), (-0.1683, -0.1125, 0.6231), (-0.116, -0.07748, 0.6567), (-0.05912, -0.0395, 0.6775), (-0.06569, -0.02721, -0.03739), (-0.1288, -0.05337, -0.01665), (-0.1871, -0.07748, 0.01703), (-0.2381, -0.09862, 0.06235), (-0.28, -0.116, 0.1176), (-0.3111, -0.1288, 0.1806), (-0.3302, -0.1368, 0.2489), (-0.3367, -0.1395, 0.32), (-0.3302, -0.1368, 0.3911), (-0.3111, -0.1288, 0.4595), (-0.28, -0.116, 0.5225), (-0.2381, -0.09862, 0.5777), (-0.1871, -0.07748, 0.6231), (-0.1288, -0.05337, 0.6567), (-0.06569, -0.02721, 0.6775), (-0.06973, -0.01387, -0.03739), (-0.1368, -0.02721, -0.01665), (-0.1986, -0.0395, 0.01703), (-0.2527, -0.05027, 0.06235), (-0.2972, -0.05912, 0.1176), (-0.3302, -0.06569, 0.1806), (-0.3506, -0.06973, 0.2489), (-0.3574, -0.0711, 0.32), (-0.3506, -0.06973, 0.3911), (-0.3302, -0.06569, 0.4595), (-0.2972, -0.05912, 0.5225), (-0.2527, -0.05027, 0.5777), (-0.1986, -0.0395, 0.6231), (-0.1368, -0.02721, 0.6567), (-0.06973, -0.01387, 0.6775), (-0.0711, 1.222e-08, -0.03739), (-0.1395, 1.901e-08, -0.01665), (-0.2025, 2.444e-08, 0.01703), (-0.2577, 2.172e-08, 0.06235), (-0.303, 3.801e-08, 0.1176), (-0.3367, 5.43e-08, 0.1806), (-0.3574, 5.43e-08, 0.2489), (-0.3644, 3.801e-08, 0.32), (-0.3574, 5.43e-08, 0.3911), (-0.3367, 1.629e-08, 0.4595), (-0.303, 3.801e-08, 0.5225), (-0.2577, 2.172e-08, 0.5777), (-0.2025, 3.53e-08, 0.6231), (-0.1395, 8.146e-09, 0.6567), (-0.0711, 0.0, 0.6775), (-0.06973, 0.01387, -0.03739), (-0.1368, 0.02721, -0.01665), (-0.1986, 0.0395, 0.01703), (-0.2527, 0.05027, 0.06235), (-0.2972, 0.05912, 0.1176), (-0.3302, 0.06569, 0.1806), (-0.3506, 0.06973, 0.2489), (-0.3574, 0.0711, 0.32), (-0.3506, 0.06973, 0.3911), (-0.3302, 0.06569, 0.4595), (-0.2972, 0.05912, 0.5225), (-0.2527, 0.05027, 0.5777), (-0.1986, 0.0395, 0.6231), (-0.1368, 0.02721, 0.6567), (-0.06973, 0.01387, 0.6775), (-0.06569, 0.02721, -0.03739), (-0.1288, 0.05337, -0.01665), (-0.1871, 0.07748, 0.01703), (-0.2381, 0.09862, 0.06235), (-0.28, 0.116, 0.1176), (-0.3111, 0.1288, 0.1806), (-0.3302, 0.1368, 0.2489), (-0.3367, 0.1395, 0.32), (-0.3302, 0.1368, 0.3911), (-0.3111, 0.1288, 0.4595), (-0.28, 0.116, 0.5225), (-0.2381, 0.09862, 0.5777), (-0.1871, 0.07748, 0.6231), (-0.1288, 0.05337, 0.6567), (-0.06569, 0.02721, 0.6775), (-0.05912, 0.0395, -0.03739), (-0.116, 0.07748, -0.01665), (-0.1683, 0.1125, 0.01703), (-0.2143, 0.1432, 0.06235), (-0.2519, 0.1683, 0.1176), (-0.28, 0.1871, 0.1806), (-0.2972, 0.1986, 0.2489), (-0.303, 0.2025, 0.32), (-0.2972, 0.1986, 0.3911), (-0.28, 0.1871, 0.4595), (-0.2519, 0.1683, 0.5225), (-0.2143, 0.1432, 0.5777), (-0.1683, 0.1125, 0.6231), (-0.116, 0.07748, 0.6567), (-0.05912, 0.0395, 0.6775), (-0.05027, 0.05027, -0.03739), (-0.09862, 0.09862, -0.01665), (-0.1432, 0.1432, 0.01703), (-0.1822, 0.1822, 0.06235), (-0.2143, 0.2143, 0.1176), (-0.2381, 0.2381, 0.1806), (-0.2527, 0.2527, 0.2489), (-0.2577, 0.2577, 0.32), (-0.2527, 0.2527, 0.3911), (-0.2381, 0.2381, 0.4595), (-0.2143, 0.2143, 0.5225), (-0.1822, 0.1822, 0.5777), (-0.1432, 0.1432, 0.6231), (-0.09862, 0.09862, 0.6567), (-0.05027, 0.05027, 0.6775), (-0.0395, 0.05912, -0.03739), (-0.07748, 0.116, -0.01665), (-0.1125, 0.1683, 0.01703), (-0.1432, 0.2143, 0.06235), (-0.1683, 0.2519, 0.1176), (-0.1871, 0.28, 0.1806), (-0.1986, 0.2972, 0.2489), (-0.2025, 0.303, 0.32), (-0.1986, 0.2972, 0.3911), (-0.1871, 0.28, 0.4595), (-0.1683, 0.2519, 0.5225), (-0.1432, 0.2143, 0.5777), (-0.1125, 0.1683, 0.6231), (-0.07748, 0.116, 0.6567), (-0.0395, 0.05912, 0.6775), (-1.187e-07, 0.0, 0.6845), (-0.02721, 0.06569, -0.03739), (-0.05337, 0.1288, -0.01665), (-0.07748, 0.1871, 0.01703), (-0.09862, 0.2381, 0.06235), (-0.116, 0.28, 0.1176), (-0.1288, 0.3111, 0.1806), (-0.1368, 0.3302, 0.2489), (-0.1395, 0.3367, 0.32), (-0.1368, 0.3302, 0.3911), (-0.1288, 0.3111, 0.4595), (-0.116, 0.28, 0.5225), (-0.09862, 0.2381, 0.5777), (-0.07748, 0.1871, 0.6231), (-0.05337, 0.1288, 0.6567), (-0.02721, 0.06569, 0.6775), (-0.01387, 0.06973, -0.03739), (-0.02721, 0.1368, -0.01665), (-0.0395, 0.1986, 0.01703), (-0.05027, 0.2527, 0.06235), (-0.05912, 0.2972, 0.1176), (-0.06569, 0.3302, 0.1806), (-0.06973, 0.3506, 0.2489), (-0.0711, 0.3574, 0.32), (-0.06973, 0.3506, 0.3911), (-0.06569, 0.3302, 0.4595), (-0.05912, 0.2972, 0.5225), (-0.05027, 0.2527, 0.5777), (-0.0395, 0.1986, 0.6231), (-0.02721, 0.1368, 0.6567), (-0.01387, 0.06973, 0.6775), (-1.011e-07, 0.0711, -0.03739), (-9.16e-08, 0.1395, -0.01665), (-8.345e-08, 0.2025, 0.01703), (-8.073e-08, 0.2577, 0.06235), (-8.073e-08, 0.303, 0.1176), (-5.358e-08, 0.3367, 0.1806), (-3.729e-08, 0.3574, 0.2489), (-5.901e-08, 0.3644, 0.32), (-3.729e-08, 0.3574, 0.3911), (-6.444e-08, 0.3367, 0.4595), (-8.073e-08, 0.303, 0.5225), (-8.073e-08, 0.2577, 0.5777), (-7.802e-08, 0.2025, 0.6231), (-1.133e-07, 0.1395, 0.6567), (-1.147e-07, 0.0711, 0.6775), (0.01387, 0.06973, -0.03739), (0.02721, 0.1368, -0.01665), (0.0395, 0.1986, 0.01703), (0.05027, 0.2527, 0.06235), (0.05912, 0.2972, 0.1176), (0.06569, 0.3302, 0.1806), (0.06973, 0.3506, 0.2489), (0.0711, 0.3574, 0.32), (0.06973, 0.3506, 0.3911), (0.06569, 0.3302, 0.4595), (0.05912, 0.2972, 0.5225), (0.05027, 0.2527, 0.5777), (0.0395, 0.1986, 0.6231), (0.02721, 0.1368, 0.6567), (0.01387, 0.06973, 0.6775), (0.02721, 0.06569, -0.03739), (0.05337, 0.1288, -0.01665), (0.07748, 0.1871, 0.01703), (0.09862, 0.2381, 0.06235), (0.116, 0.28, 0.1176), (0.1288, 0.3111, 0.1806), (0.1368, 0.3302, 0.2489), (0.1395, 0.3367, 0.32), (0.1368, 0.3302, 0.3911), (0.1288, 0.3111, 0.4595), (0.116, 0.28, 0.5225), (0.09862, 0.2381, 0.5777), (0.07748, 0.1871, 0.6231), (0.05337, 0.1288, 0.6567), (0.02721, 0.06569, 0.6775), (0.0395, 0.05912, -0.03739), (0.07748, 0.116, -0.01665), (0.1125, 0.1683, 0.01703), (0.1432, 0.2143, 0.06235), (0.1683, 0.2519, 0.1176), (0.1871, 0.28, 0.1806), (0.1986, 0.2972, 0.2489), (0.2025, 0.303, 0.32), (0.1986, 0.2972, 0.3911), (0.1871, 0.28, 0.4595), (0.1683, 0.2519, 0.5225), (0.1432, 0.2143, 0.5777), (0.1125, 0.1683, 0.6231), (0.07748, 0.116, 0.6567), (0.0395, 0.05912, 0.6775), (0.05027, 0.05027, -0.03739), (0.09862, 0.09862, -0.01665), (0.1432, 0.1432, 0.01703), (0.1822, 0.1822, 0.06235), (0.2143, 0.2143, 0.1176), (0.2381, 0.2381, 0.1806), (0.2527, 0.2527, 0.2489), (0.2577, 0.2577, 0.32), (0.2527, 0.2527, 0.3911), (0.2381, 0.2381, 0.4595), (0.2143, 0.2143, 0.5225), (0.1822, 0.1822, 0.5777), (0.1432, 0.1432, 0.6231), (0.09862, 0.09862, 0.6567), (0.05027, 0.05027, 0.6775), (-2.001e-08, 6.597e-08, -0.04439), (0.05912, 0.0395, -0.03739), (0.116, 0.07748, -0.01665), (0.1683, 0.1125, 0.01703), (0.2143, 0.1432, 0.06235), (0.2519, 0.1683, 0.1176), (0.28, 0.1871, 0.1806), (0.2972, 0.1986, 0.2489), (0.303, 0.2025, 0.32), (0.2972, 0.1986, 0.3911), (0.28, 0.1871, 0.4595), (0.2519, 0.1683, 0.5225), (0.2143, 0.1432, 0.5777), (0.1683, 0.1125, 0.6231), (0.116, 0.07748, 0.6567), (0.05912, 0.0395, 0.6775), (0.06569, 0.02721, -0.03739), (0.1288, 0.05337, -0.01665), (0.1871, 0.07748, 0.01703), (0.2381, 0.09862, 0.06235), (0.28, 0.116, 0.1176), (0.3111, 0.1288, 0.1806), (0.3302, 0.1368, 0.2489), (0.3367, 0.1395, 0.32), (0.3302, 0.1368, 0.3911), (0.3111, 0.1288, 0.4595), (0.28, 0.116, 0.5225), (0.2381, 0.09862, 0.5777), (0.1871, 0.07748, 0.6231), (0.1288, 0.05337, 0.6567), (0.06569, 0.02721, 0.6775), (0.06973, 0.01387, -0.03739), (0.1368, 0.02721, -0.01665), (0.1986, 0.0395, 0.01703), (0.2527, 0.05027, 0.06235), (0.2972, 0.05912, 0.1176), (0.3302, 0.06569, 0.1806), (0.3506, 0.06973, 0.2489), (0.3574, 0.0711, 0.32), (0.3506, 0.06973, 0.3911), (0.3302, 0.06569, 0.4595), (0.2972, 0.05912, 0.5225), (0.2527, 0.05027, 0.5777), (0.1986, 0.0395, 0.6231), (0.1368, 0.02721, 0.6567), (0.06973, 0.01387, 0.6775)], [], [(11, 10, 25, 26), (5, 4, 19, 20), (12, 11, 26, 27), (6, 5, 20, 21), (13, 12, 27, 28), (7, 6, 21, 22), (1, 0, 15, 16), (14, 13, 28, 29), (8, 7, 22, 23), (2, 1, 16, 17), (9, 8, 23, 24), (3, 2, 17, 18), (10, 9, 24, 25), (4, 3, 18, 19), (16, 15, 30, 31), (29, 28, 43, 44), (23, 22, 37, 38), (17, 16, 31, 32), (24, 23, 38, 39), (18, 17, 32, 33), (25, 24, 39, 40), (19, 18, 33, 34), (26, 25, 40, 41), (20, 19, 34, 35), (27, 26, 41, 42), (21, 20, 35, 36), (28, 27, 42, 43), (22, 21, 36, 37), (35, 34, 49, 50), (42, 41, 56, 57), (36, 35, 50, 51), (43, 42, 57, 58), (37, 36, 51, 52), (31, 30, 45, 46), (44, 43, 58, 59), (38, 37, 52, 53), (32, 31, 46, 47), (39, 38, 53, 54), (33, 32, 47, 48), (40, 39, 54, 55), (34, 33, 48, 49), (41, 40, 55, 56), (54, 53, 68, 69), (48, 47, 62, 63), (55, 54, 69, 70), (49, 48, 63, 64), (56, 55, 70, 71), (50, 49, 64, 65), (57, 56, 71, 72), (51, 50, 65, 66), (58, 57, 72, 73), (52, 51, 66, 67), (46, 45, 60, 61), (59, 58, 73, 74), (53, 52, 67, 68), (47, 46, 61, 62), (73, 72, 87, 88), (67, 66, 81, 82), (61, 60, 75, 76), (74, 73, 88, 89), (68, 67, 82, 83), (62, 61, 76, 77), (69, 68, 83, 84), (63, 62, 77, 78), (70, 69, 84, 85), (64, 63, 78, 79), (71, 70, 85, 86), (65, 64, 79, 80), (72, 71, 86, 87), (66, 65, 80, 81), (86, 85, 100, 101), (80, 79, 94, 95), (87, 86, 101, 102), (81, 80, 95, 96), (88, 87, 102, 103), (82, 81, 96, 97), (76, 75, 90, 91), (89, 88, 103, 104), (83, 82, 97, 98), (77, 76, 91, 92), (84, 83, 98, 99), (78, 77, 92, 93), (85, 84, 99, 100), (79, 78, 93, 94), (99, 98, 113, 114), (93, 92, 107, 108), (100, 99, 114, 115), (94, 93, 108, 109), (101, 100, 115, 116), (95, 94, 109, 110), (102, 101, 116, 117), (96, 95, 110, 111), (103, 102, 117, 118), (97, 96, 111, 112), (91, 90, 105, 106), (104, 103, 118, 119), (98, 97, 112, 113), (92, 91, 106, 107), (118, 117, 132, 133), (112, 111, 126, 127), (106, 105, 120, 121), (119, 118, 133, 134), (113, 112, 127, 128), (107, 106, 121, 122), (114, 113, 128, 129), (108, 107, 122, 123), (115, 114, 129, 130), (109, 108, 123, 124), (116, 115, 130, 131), (110, 109, 124, 125), (117, 116, 131, 132), (111, 110, 125, 126), (131, 130, 145, 146), (125, 124, 139, 140), (132, 131, 146, 147), (126, 125, 140, 141), (133, 132, 147, 148), (127, 126, 141, 142), (121, 120, 135, 136), (134, 133, 148, 149), (128, 127, 142, 143), (122, 121, 136, 137), (129, 128, 143, 144), (123, 122, 137, 138), (130, 129, 144, 145), (124, 123, 138, 139), (144, 143, 158, 159), (138, 137, 152, 153), (145, 144, 159, 160), (139, 138, 153, 154), (146, 145, 160, 161), (140, 139, 154, 155), (147, 146, 161, 162), (141, 140, 155, 156), (148, 147, 162, 163), (142, 141, 156, 157), (136, 135, 150, 151), (149, 148, 163, 164), (143, 142, 157, 158), (137, 136, 151, 152), (163, 162, 177, 178), (157, 156, 171, 172), (151, 150, 165, 166), (164, 163, 178, 179), (158, 157, 172, 173), (152, 151, 166, 167), (159, 158, 173, 174), (153, 152, 167, 168), (160, 159, 174, 175), (154, 153, 168, 169), (161, 160, 175, 176), (155, 154, 169, 170), (162, 161, 176, 177), (156, 155, 170, 171), (169, 168, 183, 184), (176, 175, 190, 191), (170, 169, 184, 185), (177, 176, 191, 192), (171, 170, 185, 186), (178, 177, 192, 193), (172, 171, 186, 187), (166, 165, 180, 181), (179, 178, 193, 194), (173, 172, 187, 188), (167, 166, 181, 182), (174, 173, 188, 189), (168, 167, 182, 183), (175, 174, 189, 190), (188, 187, 202, 203), (182, 181, 196, 197), (189, 188, 203, 204), (183, 182, 197, 198), (190, 189, 204, 205), (184, 183, 198, 199), (191, 190, 205, 206), (185, 184, 199, 200), (192, 191, 206, 207), (186, 185, 200, 201), (193, 192, 207, 208), (187, 186, 201, 202), (181, 180, 195, 196), (194, 193, 208, 209), (207, 206, 221, 222), (201, 200, 215, 216), (208, 207, 222, 223), (202, 201, 216, 217), (196, 195, 210, 211), (209, 208, 223, 224), (203, 202, 217, 218), (197, 196, 211, 212), (204, 203, 218, 219), (198, 197, 212, 213), (205, 204, 219, 220), (199, 198, 213, 214), (206, 205, 220, 221), (200, 199, 214, 215), (220, 219, 234, 235), (214, 213, 228, 229), (221, 220, 235, 236), (215, 214, 229, 230), (222, 221, 236, 237), (216, 215, 230, 231), (223, 222, 237, 238), (217, 216, 231, 232), (211, 210, 225, 226), (224, 223, 238, 239), (218, 217, 232, 233), (212, 211, 226, 227), (219, 218, 233, 234), (213, 212, 227, 228), (239, 238, 253, 254), (233, 232, 247, 248), (227, 226, 241, 242), (234, 233, 248, 249), (228, 227, 242, 243), (235, 234, 249, 250), (229, 228, 243, 244), (236, 235, 250, 251), (230, 229, 244, 245), (237, 236, 251, 252), (231, 230, 245, 246), (238, 237, 252, 253), (232, 231, 246, 247), (226, 225, 240, 241), (252, 251, 266, 267), (246, 245, 260, 261), (253, 252, 267, 268), (247, 246, 261, 262), (241, 240, 255, 256), (254, 253, 268, 269), (248, 247, 262, 263), (242, 241, 256, 257), (249, 248, 263, 264), (243, 242, 257, 258), (250, 249, 264, 265), (244, 243, 258, 259), (251, 250, 265, 266), (245, 244, 259, 260), (265, 264, 279, 280), (259, 258, 273, 274), (266, 265, 280, 281), (260, 259, 274, 275), (267, 266, 281, 282), (261, 260, 275, 276), (268, 267, 282, 283), (262, 261, 276, 277), (256, 255, 270, 271), (269, 268, 283, 284), (263, 262, 277, 278), (257, 256, 271, 272), (264, 263, 278, 279), (258, 257, 272, 273), (284, 283, 298, 299), (278, 277, 292, 293), (272, 271, 286, 287), (279, 278, 293, 294), (273, 272, 287, 288), (280, 279, 294, 295), (274, 273, 288, 289), (281, 280, 295, 296), (275, 274, 289, 290), (282, 281, 296, 297), (276, 275, 290, 291), (283, 282, 297, 298), (277, 276, 291, 292), (271, 270, 285, 286), (297, 296, 311, 312), (291, 290, 305, 306), (298, 297, 312, 313), (292, 291, 306, 307), (286, 285, 300, 301), (299, 298, 313, 314), (293, 292, 307, 308), (287, 286, 301, 302), (294, 293, 308, 309), (288, 287, 302, 303), (295, 294, 309, 310), (289, 288, 303, 304), (296, 295, 310, 311), (290, 289, 304, 305), (303, 302, 317, 318), (310, 309, 324, 325), (304, 303, 318, 319), (311, 310, 325, 326), (305, 304, 319, 320), (312, 311, 326, 327), (306, 305, 320, 321), (313, 312, 327, 328), (307, 306, 321, 322), (301, 300, 315, 316), (314, 313, 328, 329), (308, 307, 322, 323), (302, 301, 316, 317), (309, 308, 323, 324), (322, 321, 337, 338), (316, 315, 331, 332), (329, 328, 344, 345), (323, 322, 338, 339), (317, 316, 332, 333), (324, 323, 339, 340), (318, 317, 333, 334), (325, 324, 340, 341), (319, 318, 334, 335), (326, 325, 341, 342), (320, 319, 335, 336), (327, 326, 342, 343), (321, 320, 336, 337), (328, 327, 343, 344), (342, 341, 356, 357), (336, 335, 350, 351), (343, 342, 357, 358), (337, 336, 351, 352), (344, 343, 358, 359), (338, 337, 352, 353), (332, 331, 346, 347), (345, 344, 359, 360), (339, 338, 353, 354), (333, 332, 347, 348), (340, 339, 354, 355), (334, 333, 348, 349), (341, 340, 355, 356), (335, 334, 349, 350), (355, 354, 369, 370), (349, 348, 363, 364), (356, 355, 370, 371), (350, 349, 364, 365), (357, 356, 371, 372), (351, 350, 365, 366), (358, 357, 372, 373), (352, 351, 366, 367), (359, 358, 373, 374), (353, 352, 367, 368), (347, 346, 361, 362), (360, 359, 374, 375), (354, 353, 368, 369), (348, 347, 362, 363), (374, 373, 388, 389), (368, 367, 382, 383), (362, 361, 376, 377), (375, 374, 389, 390), (369, 368, 383, 384), (363, 362, 377, 378), (370, 369, 384, 385), (364, 363, 378, 379), (371, 370, 385, 386), (365, 364, 379, 380), (372, 371, 386, 387), (366, 365, 380, 381), (373, 372, 387, 388), (367, 366, 381, 382), (387, 386, 401, 402), (381, 380, 395, 396), (388, 387, 402, 403), (382, 381, 396, 397), (389, 388, 403, 404), (383, 382, 397, 398), (377, 376, 391, 392), (390, 389, 404, 405), (384, 383, 398, 399), (378, 377, 392, 393), (385, 384, 399, 400), (379, 378, 393, 394), (386, 385, 400, 401), (380, 379, 394, 395), (400, 399, 414, 415), (394, 393, 408, 409), (401, 400, 415, 416), (395, 394, 409, 410), (402, 401, 416, 417), (396, 395, 410, 411), (403, 402, 417, 418), (397, 396, 411, 412), (404, 403, 418, 419), (398, 397, 412, 413), (392, 391, 406, 407), (405, 404, 419, 420), (399, 398, 413, 414), (393, 392, 407, 408), (419, 418, 433, 434), (413, 412, 427, 428), (407, 406, 421, 422), (420, 419, 434, 435), (414, 413, 428, 429), (408, 407, 422, 423), (415, 414, 429, 430), (409, 408, 423, 424), (416, 415, 430, 431), (410, 409, 424, 425), (417, 416, 431, 432), (411, 410, 425, 426), (418, 417, 432, 433), (412, 411, 426, 427), (432, 431, 447, 448), (426, 425, 441, 442), (433, 432, 448, 449), (427, 426, 442, 443), (434, 433, 449, 450), (428, 427, 443, 444), (422, 421, 437, 438), (435, 434, 450, 451), (429, 428, 444, 445), (423, 422, 438, 439), (430, 429, 445, 446), (424, 423, 439, 440), (431, 430, 446, 447), (425, 424, 440, 441), (439, 438, 453, 454), (446, 445, 460, 461), (440, 439, 454, 455), (447, 446, 461, 462), (441, 440, 455, 456), (448, 447, 462, 463), (442, 441, 456, 457), (449, 448, 463, 464), (443, 442, 457, 458), (450, 449, 464, 465), (444, 443, 458, 459), (438, 437, 452, 453), (451, 450, 465, 466), (445, 444, 459, 460), (458, 457, 472, 473), (465, 464, 479, 480), (459, 458, 473, 474), (453, 452, 467, 468), (466, 465, 480, 481), (460, 459, 474, 475), (454, 453, 468, 469), (461, 460, 475, 476), (455, 454, 469, 470), (462, 461, 476, 477), (456, 455, 470, 471), (463, 462, 477, 478), (457, 456, 471, 472), (464, 463, 478, 479), (0, 436, 15), (330, 14, 29), (330, 29, 44), (15, 436, 30), (30, 436, 45), (330, 44, 59), (45, 436, 60), (330, 59, 74), (330, 74, 89), (60, 436, 75), (75, 436, 90), (330, 89, 104), (330, 104, 119), (90, 436, 105), (330, 119, 134), (105, 436, 120), (120, 436, 135), (330, 134, 149), (330, 149, 164), (135, 436, 150), (150, 436, 165), (330, 164, 179), (165, 436, 180), (330, 179, 194), (330, 194, 209), (180, 436, 195), (195, 436, 210), (330, 209, 224), (210, 436, 225), (330, 224, 239), (330, 239, 254), (225, 436, 240), (240, 436, 255), (330, 254, 269), (255, 436, 270), (330, 269, 284), (330, 284, 299), (270, 436, 285), (285, 436, 300), (330, 299, 314), (300, 436, 315), (330, 314, 329), (330, 329, 345), (315, 436, 331), (331, 436, 346), (330, 345, 360), (330, 360, 375), (346, 436, 361), (330, 375, 390), (361, 436, 376), (376, 436, 391), (330, 390, 405), (330, 405, 420), (391, 436, 406), (330, 420, 435), (406, 436, 421), (421, 436, 437), (330, 435, 451), (330, 451, 466), (437, 436, 452), (452, 436, 467), (330, 466, 481), (477, 476, 9, 10), (471, 470, 3, 4), (478, 477, 10, 11), (472, 471, 4, 5), (479, 478, 11, 12), (473, 472, 5, 6), (467, 436, 0), (480, 479, 12, 13), (474, 473, 6, 7), (468, 467, 0, 1), (481, 480, 13, 14), (475, 474, 7, 8), (469, 468, 1, 2), (330, 481, 14), (476, 475, 8, 9), (470, 469, 2, 3)])
me_sphere.materials.append(mat_material_003)
me_sphere.use_remesh_preserve_volume = False
me_sphere.use_remesh_preserve_attributes = False
me_sphere.use_mirror_vertex_groups = False
me_sphere.update()
me_cylinder = bpy.data.meshes.new('Cylinder')
me_cylinder.from_pydata([(0.0, 0.3203, -0.3203), (0.0, 0.3203, 0.3203), (0.06249, 0.3142, -0.3203), (0.06249, 0.3142, 0.3203), (0.1226, 0.2959, -0.3203), (0.1226, 0.2959, 0.3203), (0.178, 0.2663, -0.3203), (0.178, 0.2663, 0.3203), (0.2265, 0.2265, -0.3203), (0.2265, 0.2265, 0.3203), (0.2663, 0.178, -0.3203), (0.2663, 0.178, 0.3203), (0.2959, 0.1226, -0.3203), (0.2959, 0.1226, 0.3203), (0.3142, 0.06249, -0.3203), (0.3142, 0.06249, 0.3203), (0.3203, 2.418e-08, -0.3203), (0.3203, 2.418e-08, 0.3203), (0.3142, -0.06249, -0.3203), (0.3142, -0.06249, 0.3203), (0.2959, -0.1226, -0.3203), (0.2959, -0.1226, 0.3203), (0.2663, -0.178, -0.3203), (0.2663, -0.178, 0.3203), (0.2265, -0.2265, -0.3203), (0.2265, -0.2265, 0.3203), (0.178, -0.2663, -0.3203), (0.178, -0.2663, 0.3203), (0.1226, -0.2959, -0.3203), (0.1226, -0.2959, 0.3203), (0.06249, -0.3142, -0.3203), (0.06249, -0.3142, 0.3203), (-1.044e-07, -0.3203, -0.3203), (-1.044e-07, -0.3203, 0.3203), (-0.06249, -0.3142, -0.3203), (-0.06249, -0.3142, 0.3203), (-0.1226, -0.2959, -0.3203), (-0.1226, -0.2959, 0.3203), (-0.178, -0.2663, -0.3203), (-0.178, -0.2663, 0.3203), (-0.2265, -0.2265, -0.3203), (-0.2265, -0.2265, 0.3203), (-0.2663, -0.178, -0.3203), (-0.2663, -0.178, 0.3203), (-0.2959, -0.1226, -0.3203), (-0.2959, -0.1226, 0.3203), (-0.3142, -0.06249, -0.3203), (-0.3142, -0.06249, 0.3203), (-0.3203, 3.093e-07, -0.3203), (-0.3203, 3.093e-07, 0.3203), (-0.3142, 0.06249, -0.3203), (-0.3142, 0.06249, 0.3203), (-0.2959, 0.1226, -0.3203), (-0.2959, 0.1226, 0.3203), (-0.2663, 0.178, -0.3203), (-0.2663, 0.178, 0.3203), (-0.2265, 0.2265, -0.3203), (-0.2265, 0.2265, 0.3203), (-0.178, 0.2663, -0.3203), (-0.178, 0.2663, 0.3203), (-0.1226, 0.2959, -0.3203), (-0.1226, 0.2959, 0.3203), (-0.06249, 0.3142, -0.3203), (-0.06249, 0.3142, 0.3203)], [], [(0, 1, 3, 2), (2, 3, 5, 4), (4, 5, 7, 6), (6, 7, 9, 8), (8, 9, 11, 10), (10, 11, 13, 12), (12, 13, 15, 14), (14, 15, 17, 16), (16, 17, 19, 18), (18, 19, 21, 20), (20, 21, 23, 22), (22, 23, 25, 24), (24, 25, 27, 26), (26, 27, 29, 28), (28, 29, 31, 30), (30, 31, 33, 32), (32, 33, 35, 34), (34, 35, 37, 36), (36, 37, 39, 38), (38, 39, 41, 40), (40, 41, 43, 42), (42, 43, 45, 44), (44, 45, 47, 46), (46, 47, 49, 48), (48, 49, 51, 50), (50, 51, 53, 52), (52, 53, 55, 54), (54, 55, 57, 56), (56, 57, 59, 58), (58, 59, 61, 60), (3, 1, 63, 61, 59, 57, 55, 53, 51, 49, 47, 45, 43, 41, 39, 37, 35, 33, 31, 29, 27, 25, 23, 21, 19, 17, 15, 13, 11, 9, 7, 5), (62, 63, 1, 0), (60, 61, 63, 62), (0, 2, 4, 6, 8, 10, 12, 14, 16, 18, 20, 22, 24, 26, 28, 30, 32, 34, 36, 38, 40, 42, 44, 46, 48, 50, 52, 54, 56, 58, 60, 62)])
me_cylinder.materials.append(mat_material_003)
me_cylinder.use_remesh_preserve_volume = False
me_cylinder.use_remesh_preserve_attributes = False
me_cylinder.use_mirror_vertex_groups = False
me_cylinder.update()

# ---- objects
ob_cube = bpy.data.objects.new('Cube', me_cube_001)
ob_torus = bpy.data.objects.new('Torus', me_torus)
ob_sphere = bpy.data.objects.new('Sphere', me_sphere)
ob_cylinder = bpy.data.objects.new('Cylinder', me_cylinder)

# ---- transforms, parenting, visibility, modifiers, constraints
ob_cube.location = (-0.03893, 0.006557, -0.04249)
ob_cube.scale = (2.97, 1.0, 1.0)
ob_cube.lineart.crease_threshold = 0.0
ob_torus.location = (0.0, 0.0, 0.0)
ob_torus.lineart.crease_threshold = 0.0
ob_sphere.location = (0.0, 0.0, 0.0)
ob_sphere.lineart.crease_threshold = 0.0
ob_cylinder.location = (0.0, 0.0, 0.0)
ob_cylinder.lineart.crease_threshold = 0.0

# ---- collection membership
col_collection_1.objects.link(ob_cube)
col_collection_1.objects.link(ob_torus)
col_collection_1.objects.link(ob_sphere)
col_collection_1.objects.link(ob_cylinder)

# ---- scene / render settings (as saved in the file)
scene.frame_start = 1; scene.frame_end = 250; scene.frame_set(1)
scene.render.engine = 'BLENDER_EEVEE_NEXT'
scene.render.image_settings.color_mode = 'RGB'
scene.render.image_settings.compression = 90
scene.render.resolution_percentage = 50
scene.render.dither_intensity = 0.0
scene.cycles.use_denoising = False
scene.cycles.samples = 10
scene.cycles.sampling_pattern = 'TABULATED_SOBOL'
scene.cycles.light_sampling_threshold = 0.0
scene.cycles.use_adaptive_sampling = False
scene.cycles.use_light_tree = False
scene.cycles.blur_glossy = 0.0
scene.cycles.volume_bounces = 1
scene.cycles.pixel_filter_type = 'GAUSSIAN'
scene.cycles.sample_clamp_indirect = 0.0
scene.view_settings.view_transform = 'Standard'
bpy.context.view_layer.update()

# ---- added for rendering (the .blend has no active camera and no usable light): camera, sun
cam_auto = bpy.data.cameras.new('AutoCamera')
cam_auto.lens = 50.0
cam_auto.sensor_width = 36.0
cam_auto.clip_end = 1000.0
ob_auto_camera = bpy.data.objects.new('AutoCamera', cam_auto)
scene.collection.objects.link(ob_auto_camera)
ob_auto_camera.location = (12.4269, -14.959, 10.1537)
ob_auto_camera.rotation_euler = (1.09748, -7.21219e-08, 0.694738)
scene.camera = ob_auto_camera
light_auto_sun = bpy.data.lights.new('AutoSun', 'SUN')
light_auto_sun.energy = 3.0
light_auto_sun.angle = 0.0523599
ob_auto_sun = bpy.data.objects.new('AutoSun', light_auto_sun)
scene.collection.objects.link(ob_auto_sun)
ob_auto_sun.rotation_euler = (0.872665, 0.174533, 0.523599)
bpy.context.view_layer.update()
